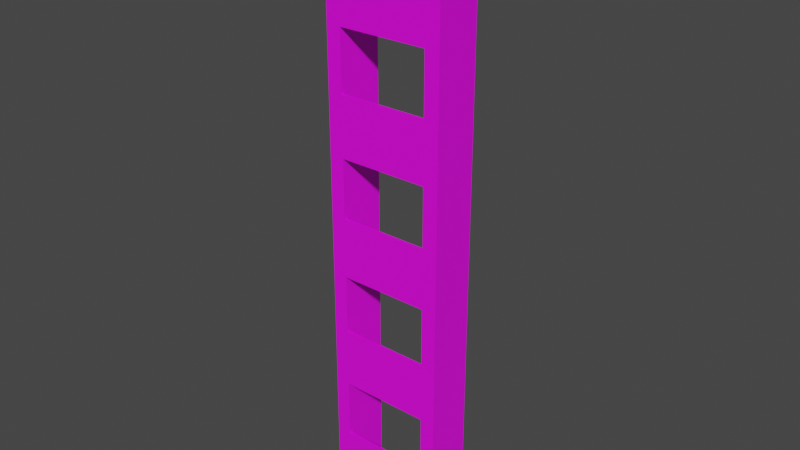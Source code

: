 # Source: ladder.blend  (saved by Blender 4.4.30; exported with 4.5.12 LTS)
import bpy
from mathutils import Matrix  # noqa: F401  (used for matrix-valued properties, if any)

bpy.ops.wm.read_factory_settings(use_empty=True)
scene = bpy.context.scene
scene.name = 'Scene'

# ---- collections
col_collection = bpy.data.collections.new('Collection'); scene.collection.children.link(col_collection)

# ---- images (referenced by path relative to the original .blend; pixels are not part of the script)
import os
ASSET_DIR = os.environ.get("B2B_ASSET_DIR", "")  # directory of the original .blend (textures are referenced by path, not embedded)
HERE = os.path.dirname(os.path.abspath(__file__))  # packed textures are extracted next to this script under _unpacked/

def load_image(name, relpath, width, height, colorspace="sRGB"):
    """Load a texture the original file referenced (path relative to the .blend, or extracted next to this script)."""
    p = next((c for c in (os.path.join(HERE, relpath), os.path.join(ASSET_DIR, relpath)) if relpath and os.path.exists(c)), "")
    if p:
        img = bpy.data.images.load(p, check_existing=True)
        img.name = name
    else:  # same state as the original file: an image datablock whose file is absent (Cycles renders it pink)
        img = bpy.data.images.new(name, width, height)
        img.source = "FILE"
        img.filepath = "//" + (relpath or name)
    img.colorspace_settings.name = colorspace
    return img
img_clean_metal_jpg = load_image('clean_metal.jpg', 'clean_metal.jpg', 1024, 1024, 'sRGB')

# ---- materials (node trees are filled in below, after node groups)
mat_material_001 = bpy.data.materials.new('Material.001')
mat_material_001.use_transparent_shadow = False

# ---- material node trees
mat_material_001.use_nodes = True; mat_material_001.node_tree.nodes.clear()
_N = mat_material_001.node_tree.nodes; _L = mat_material_001.node_tree.links
n0 = _N.new('ShaderNodeBsdfPrincipled'); n0.name = 'Principled BSDF'; n0.location = (10, 300)
n0.distribution = 'GGX'
n0.subsurface_method = 'BURLEY'
n0.inputs[3].default_value = 1.45
n0.inputs[27].default_value = (0.0, 0.0, 0.0, 1.0)
n0.inputs[28].default_value = 1.0
n1 = _N.new('ShaderNodeOutputMaterial'); n1.name = 'Material Output'; n1.location = (300, 300)
n2 = _N.new('ShaderNodeTexImage'); n2.name = 'Image Texture'; n2.location = (-717, 204)
n2.image = img_clean_metal_jpg
_L.new(n0.outputs[0], n1.inputs[0])
_L.new(n2.outputs[0], n0.inputs[0])
n1.is_active_output = True

# ---- world
world_world = bpy.data.worlds.new('World'); scene.world = world_world
world_world.use_nodes = True; world_world.node_tree.nodes.clear()
_N = world_world.node_tree.nodes; _L = world_world.node_tree.links
n0 = _N.new('ShaderNodeOutputWorld'); n0.name = 'World Output'; n0.location = (300, 300)
n1 = _N.new('ShaderNodeBackground'); n1.name = 'Background'; n1.location = (10, 300)
n1.inputs[0].default_value = (0.05088, 0.05088, 0.05088, 1.0)
_L.new(n1.outputs[0], n0.inputs[0])
n0.is_active_output = True
world_world.color = (0.05088, 0.05088, 0.05088)
world_world.use_sun_shadow = False
world_world.sun_shadow_jitter_overblur = 0.0

# ---- meshes
me_cube_010 = bpy.data.meshes.new('Cube.010')
me_cube_010.from_pydata([(-0.5, -0.15, -1.455), (-0.5, 0.25, -1.455), (-0.3765, -0.15, -1.455), (-0.3765, 0.25, -1.455), (-0.5, 0.25, -2.455), (-0.3765, 0.25, -2.455), (-0.3765, -0.15, -2.455), (-0.5, -0.15, -2.455), (-0.3765, -0.15, -1.955), (-0.3765, -0.125, -2.455), (-0.3765, -0.125, -1.955), (0.3765, -0.15, -1.455), (0.3765, 0.25, -1.455), (0.5, -0.15, -1.455), (0.5, 0.25, -1.455), (0.3765, 0.25, -2.455), (0.5, 0.25, -2.455), (0.5, -0.15, -2.455), (0.3765, -0.15, -2.455), (0.3765, -0.15, -1.955), (0.3765, -0.125, -2.455), (0.3765, -0.125, -1.955), (-0.5, -0.15, -0.4545), (-0.5, 0.25, -0.4545), (-0.3765, -0.15, -0.4545), (-0.3765, 0.25, -0.4545), (-0.5, 0.25, -1.455), (-0.3765, 0.25, -1.455), (-0.3765, -0.15, -1.455), (-0.5, -0.15, -1.455), (-0.3765, -0.15, -0.9545), (-0.3765, -0.125, -1.455), (-0.3765, -0.125, -0.9545), (0.3765, -0.15, -0.4545), (0.3765, 0.25, -0.4545), (0.5, -0.15, -0.4545), (0.5, 0.25, -0.4545), (0.3765, 0.25, -1.455), (0.5, 0.25, -1.455), (0.5, -0.15, -1.455), (0.3765, -0.15, -1.455), (0.3765, -0.15, -0.9545), (0.3765, -0.125, -1.455), (0.3765, -0.125, -0.9545), (-0.5, -0.15, 0.5455), (-0.5, 0.25, 0.5455), (-0.3765, -0.15, 0.5455), (-0.3765, 0.25, 0.5455), (-0.5, 0.25, -0.4545), (-0.3765, 0.25, -0.4545), (-0.3765, -0.15, -0.4545), (-0.5, -0.15, -0.4545), (-0.3765, -0.15, 0.04546), (-0.3765, -0.125, -0.4545), (-0.3765, -0.125, 0.04546), (0.3765, -0.15, 0.5455), (0.3765, 0.25, 0.5455), (0.5, -0.15, 0.5455), (0.5, 0.25, 0.5455), (0.3765, 0.25, -0.4545), (0.5, 0.25, -0.4545), (0.5, -0.15, -0.4545), (0.3765, -0.15, -0.4545), (0.3765, -0.15, 0.04546), (0.3765, -0.125, -0.4545), (0.3765, -0.125, 0.04546), (-0.5, -0.15, 1.545), (-0.5, 0.25, 1.545), (-0.3765, -0.15, 1.545), (-0.3765, 0.25, 1.545), (-0.5, 0.25, 0.5455), (-0.3765, 0.25, 0.5455), (-0.3765, -0.15, 0.5455), (-0.5, -0.15, 0.5455), (-0.3765, -0.15, 1.045), (-0.3765, -0.125, 0.5455), (-0.3765, -0.125, 1.045), (0.3765, -0.15, 1.545), (0.3765, 0.25, 1.545), (0.5, -0.15, 1.545), (0.5, 0.25, 1.545), (0.3765, 0.25, 0.5455), (0.5, 0.25, 0.5455), (0.5, -0.15, 0.5455), (0.3765, -0.15, 0.5455), (0.3765, -0.15, 1.045), (0.3765, -0.125, 0.5455), (0.3765, -0.125, 1.045), (-0.5, -0.15, 2.545), (-0.5, 0.25, 2.545), (-0.3765, -0.15, 2.545), (-0.3765, 0.25, 2.545), (-0.5, 0.25, 1.545), (-0.3765, 0.25, 1.545), (-0.3765, -0.15, 1.545), (-0.5, -0.15, 1.545), (-0.3765, -0.15, 2.045), (-0.3765, -0.125, 1.545), (-0.3765, -0.125, 2.045), (0.3765, -0.15, 2.545), (0.3765, 0.25, 2.545), (0.5, -0.15, 2.545), (0.5, 0.25, 2.545), (0.3765, 0.25, 1.545), (0.5, 0.25, 1.545), (0.5, -0.15, 1.545), (0.3765, -0.15, 1.545), (0.3765, -0.15, 2.045), (0.3765, -0.125, 1.545), (0.3765, -0.125, 2.045)], [], [(92, 89, 88, 95), (10, 9, 6, 8), (17, 13, 14, 16), (67, 70, 71, 69), (19, 18, 20, 21), (7, 4, 1, 0), (56, 59, 60, 58), (21, 10, 8, 19), (20, 9, 6, 18), (18, 6, 8, 19), (20, 9, 10, 21), (56, 58, 57, 55), (32, 31, 28, 30), (5, 3, 1, 4), (15, 12, 11, 19, 21, 20), (93, 97, 98, 96, 90, 91), (94, 95, 88, 90, 96), (64, 59, 56, 55, 63, 65), (61, 57, 58, 60), (27, 31, 32, 30, 24, 25), (69, 68, 66, 67), (41, 40, 42, 43), (38, 36, 34, 37), (16, 14, 12, 15), (66, 68, 74, 72, 73), (25, 24, 22, 23), (43, 32, 30, 41), (42, 31, 28, 40), (40, 28, 30, 41), (42, 31, 32, 43), (54, 53, 50, 52), (100, 102, 101, 99), (29, 26, 23, 22), (39, 35, 36, 38), (79, 83, 84, 85, 77), (70, 67, 66, 73), (53, 54, 52, 46, 47, 49), (63, 62, 64, 65), (9, 10, 8, 2, 3, 5), (29, 22, 24, 30, 28), (57, 61, 62, 63, 55), (65, 54, 52, 63), (64, 53, 50, 62), (62, 50, 52, 63), (64, 53, 54, 65), (76, 75, 72, 74), (7, 0, 2, 8, 6), (68, 69, 71, 75, 76, 74), (17, 18, 19, 11, 13), (33, 35, 39, 40, 41), (78, 81, 82, 80), (83, 79, 80, 82), (81, 78, 77, 85, 87, 86), (85, 84, 86, 87), (37, 34, 33, 41, 43, 42), (1, 3, 2, 0), (34, 36, 35, 33), (78, 80, 79, 77), (11, 12, 14, 13), (87, 76, 74, 85), (86, 75, 72, 84), (84, 72, 74, 85), (86, 75, 76, 87), (98, 97, 94, 96), (25, 23, 26, 27), (91, 90, 88, 89), (45, 47, 46, 44), (92, 93, 91, 89), (103, 104, 102, 100), (51, 44, 46, 52, 50), (106, 107, 99, 101, 105), (107, 106, 108, 109), (108, 103, 100, 99, 107, 109), (104, 105, 101, 102), (48, 45, 44, 51), (47, 45, 48, 49), (109, 98, 96, 107), (108, 97, 94, 106), (106, 94, 96, 107), (108, 97, 98, 109)])
_uv = me_cube_010.uv_layers.new(name='UVMap')
_uv.uv.foreach_set('vector', [0.4062, 0.25, 0.375, 0.25, 0.375, 0.0, 0.4062, 0.0, 0.3906, 0.7344, 0.4062, 0.7344, 0.4062, 0.75, 0.3906, 0.75, 0.4062, 0.75, 0.375, 0.75, 0.375, 0.5, 0.4062, 0.5, 0.375, 0.25, 0.4062, 0.25, 0.4062, 0.5, 0.375, 0.5, 0.3906, 0.0, 0.4062, 0.0, 0.4062, 0.01562, 0.3906, 0.01562, 0.4062, 0.0, 0.4062, 0.25, 0.375, 0.25, 0.375, 0.0, 0.375, 0.25, 0.4062, 0.25, 0.4062, 0.5, 0.375, 0.5, 0.0, 0.0, 0.0, 0.0, 0.0, 0.0, 0.0, 0.0, 0.0, 0.0, 0.0, 0.0, 0.0, 0.0, 0.0, 0.0, 0.0, 0.0, 0.0, 0.0, 0.0, 0.0, 0.0, 0.0, 0.0, 0.0, 0.0, 0.0, 0.0, 0.0, 0.0, 0.0, 0.125, 0.5, 0.375, 0.5, 0.375, 0.75, 0.125, 0.75, 0.3906, 0.7344, 0.4062, 0.7344, 0.4062, 0.75, 0.3906, 0.75, 0.4062, 0.5, 0.375, 0.5, 0.375, 0.25, 0.4062, 0.25, 0.4062, 0.25, 0.375, 0.25, 0.375, 0.0, 0.3906, 0.0, 0.3906, 0.01562, 0.4062, 0.01562, 0.4062, 0.5, 0.4062, 0.7344, 0.3906, 0.7344, 0.3906, 0.75, 0.375, 0.75, 0.375, 0.5, 0.4062, 0.75, 0.4062, 1.0, 0.375, 1.0, 0.375, 0.75, 0.3906, 0.75, 0.4062, 0.01562, 0.4062, 0.25, 0.375, 0.25, 0.375, 0.0, 0.3906, 0.0, 0.3906, 0.01562, 0.4062, 0.75, 0.375, 0.75, 0.375, 0.5, 0.4062, 0.5, 0.4062, 0.5, 0.4062, 0.7344, 0.3906, 0.7344, 0.3906, 0.75, 0.375, 0.75, 0.375, 0.5, 0.375, 0.5, 0.375, 0.75, 0.125, 0.75, 0.125, 0.5, 0.3906, 0.0, 0.4062, 0.0, 0.4062, 0.01562, 0.3906, 0.01562, 0.4062, 0.5, 0.375, 0.5, 0.375, 0.25, 0.4062, 0.25, 0.4062, 0.5, 0.375, 0.5, 0.375, 0.25, 0.4062, 0.25, 0.375, 1.0, 0.375, 0.75, 0.3906, 0.75, 0.4062, 0.75, 0.4062, 1.0, 0.375, 0.5, 0.375, 0.75, 0.125, 0.75, 0.125, 0.5, 0.0, 0.0, 0.0, 0.0, 0.0, 0.0, 0.0, 0.0, 0.0, 0.0, 0.0, 0.0, 0.0, 0.0, 0.0, 0.0, 0.0, 0.0, 0.0, 0.0, 0.0, 0.0, 0.0, 0.0, 0.0, 0.0, 0.0, 0.0, 0.0, 0.0, 0.0, 0.0, 0.3906, 0.7344, 0.4062, 0.7344, 0.4062, 0.75, 0.3906, 0.75, 0.125, 0.5, 0.375, 0.5, 0.375, 0.75, 0.125, 0.75, 0.4062, 0.0, 0.4062, 0.25, 0.375, 0.25, 0.375, 0.0, 0.4062, 0.75, 0.375, 0.75, 0.375, 0.5, 0.4062, 0.5, 0.375, 0.75, 0.4062, 0.75, 0.4062, 1.0, 0.3906, 1.0, 0.375, 1.0, 0.4062, 0.25, 0.375, 0.25, 0.375, 0.0, 0.4062, 0.0, 0.4062, 0.7344, 0.3906, 0.7344, 0.3906, 0.75, 0.375, 0.75, 0.375, 0.5, 0.4062, 0.5, 0.3906, 0.0, 0.4062, 0.0, 0.4062, 0.01562, 0.3906, 0.01562, 0.4062, 0.7344, 0.3906, 0.7344, 0.3906, 0.75, 0.375, 0.75, 0.375, 0.5, 0.4062, 0.5, 0.4062, 1.0, 0.375, 1.0, 0.375, 0.75, 0.3906, 0.75, 0.4062, 0.75, 0.375, 0.75, 0.4062, 0.75, 0.4062, 1.0, 0.3906, 1.0, 0.375, 1.0, 0.0, 0.0, 0.0, 0.0, 0.0, 0.0, 0.0, 0.0, 0.0, 0.0, 0.0, 0.0, 0.0, 0.0, 0.0, 0.0, 0.0, 0.0, 0.0, 0.0, 0.0, 0.0, 0.0, 0.0, 0.0, 0.0, 0.0, 0.0, 0.0, 0.0, 0.0, 0.0, 0.3906, 0.7344, 0.4062, 0.7344, 0.4062, 0.75, 0.3906, 0.75, 0.4062, 1.0, 0.375, 1.0, 0.375, 0.75, 0.3906, 0.75, 0.4062, 0.75, 0.375, 0.75, 0.375, 0.5, 0.4062, 0.5, 0.4062, 0.7344, 0.3906, 0.7344, 0.3906, 0.75, 0.4062, 0.75, 0.4062, 1.0, 0.3906, 1.0, 0.375, 1.0, 0.375, 0.75, 0.375, 1.0, 0.375, 0.75, 0.4062, 0.75, 0.4062, 1.0, 0.3906, 1.0, 0.375, 0.25, 0.4062, 0.25, 0.4062, 0.5, 0.375, 0.5, 0.4062, 0.75, 0.375, 0.75, 0.375, 0.5, 0.4062, 0.5, 0.4062, 0.25, 0.375, 0.25, 0.375, 0.0, 0.3906, 0.0, 0.3906, 0.01562, 0.4062, 0.01562, 0.3906, 0.0, 0.4062, 0.0, 0.4062, 0.01562, 0.3906, 0.01562, 0.4062, 0.25, 0.375, 0.25, 0.375, 0.0, 0.3906, 0.0, 0.3906, 0.01562, 0.4062, 0.01562, 0.125, 0.5, 0.375, 0.5, 0.375, 0.75, 0.125, 0.75, 0.125, 0.5, 0.375, 0.5, 0.375, 0.75, 0.125, 0.75, 0.125, 0.5, 0.375, 0.5, 0.375, 0.75, 0.125, 0.75, 0.125, 0.75, 0.125, 0.5, 0.375, 0.5, 0.375, 0.75, 0.0, 0.0, 0.0, 0.0, 0.0, 0.0, 0.0, 0.0, 0.0, 0.0, 0.0, 0.0, 0.0, 0.0, 0.0, 0.0, 0.0, 0.0, 0.0, 0.0, 0.0, 0.0, 0.0, 0.0, 0.0, 0.0, 0.0, 0.0, 0.0, 0.0, 0.0, 0.0, 0.3906, 0.7344, 0.4062, 0.7344, 0.4062, 0.75, 0.3906, 0.75, 0.375, 0.5, 0.375, 0.25, 0.4062, 0.25, 0.4062, 0.5, 0.375, 0.5, 0.375, 0.75, 0.125, 0.75, 0.125, 0.5, 0.125, 0.5, 0.375, 0.5, 0.375, 0.75, 0.125, 0.75, 0.4062, 0.25, 0.4062, 0.5, 0.375, 0.5, 0.375, 0.25, 0.4062, 0.25, 0.4062, 0.5, 0.375, 0.5, 0.375, 0.25, 0.4062, 1.0, 0.375, 1.0, 0.375, 0.75, 0.3906, 0.75, 0.4062, 0.75, 0.4062, 1.0, 0.3906, 1.0, 0.375, 1.0, 0.375, 0.75, 0.4062, 0.75, 0.3906, 0.0, 0.4062, 0.0, 0.4062, 0.01562, 0.3906, 0.01562, 0.4062, 0.01562, 0.4062, 0.25, 0.375, 0.25, 0.375, 0.0, 0.3906, 0.0, 0.3906, 0.01562, 0.4062, 0.5, 0.4062, 0.75, 0.375, 0.75, 0.375, 0.5, 0.4062, 0.25, 0.375, 0.25, 0.375, 0.0, 0.4062, 0.0, 0.375, 0.5, 0.375, 0.25, 0.4062, 0.25, 0.4062, 0.5, 0.0, 0.0, 0.0, 0.0, 0.0, 0.0, 0.0, 0.0, 0.0, 0.0, 0.0, 0.0, 0.0, 0.0, 0.0, 0.0, 0.0, 0.0, 0.0, 0.0, 0.0, 0.0, 0.0, 0.0, 0.0, 0.0, 0.0, 0.0, 0.0, 0.0, 0.0, 0.0])
me_cube_010.materials.append(mat_material_001)
me_cube_010.use_remesh_fix_poles = True
me_cube_010.use_remesh_preserve_attributes = False
me_cube_010.use_mirror_vertex_groups = False
me_cube_010.update()

# ---- objects
ob_model = bpy.data.objects.new('model', me_cube_010)

# ---- transforms, parenting, visibility, modifiers, constraints
ob_model.location = (0.0, 0.0, 0.0)
ob_model.lineart.crease_threshold = 0.0

# ---- collection membership
col_collection.objects.link(ob_model)

# ---- scene / render settings (as saved in the file)
scene.frame_start = 1; scene.frame_end = 250; scene.frame_set(2)
scene.render.engine = 'BLENDER_EEVEE_NEXT'
scene.cycles.use_denoising = False
scene.cycles.samples = 128
scene.cycles.sampling_pattern = 'TABULATED_SOBOL'
scene.cycles.use_adaptive_sampling = False
scene.cycles.use_light_tree = False
scene.view_settings.view_transform = 'Filmic'
bpy.context.view_layer.update()

# ---- added for rendering (the .blend has no active camera and no usable light): camera, sun
cam_auto = bpy.data.cameras.new('AutoCamera')
cam_auto.lens = 50.0
cam_auto.sensor_width = 36.0
cam_auto.clip_end = 1000.0
ob_auto_camera = bpy.data.objects.new('AutoCamera', cam_auto)
scene.collection.objects.link(ob_auto_camera)
ob_auto_camera.location = (4.73223, -5.62868, 3.83124)
ob_auto_camera.rotation_euler = (1.09748, -7.21219e-08, 0.694738)
scene.camera = ob_auto_camera
light_auto_sun = bpy.data.lights.new('AutoSun', 'SUN')
light_auto_sun.energy = 3.0
light_auto_sun.angle = 0.0523599
ob_auto_sun = bpy.data.objects.new('AutoSun', light_auto_sun)
scene.collection.objects.link(ob_auto_sun)
ob_auto_sun.rotation_euler = (0.872665, 0.174533, 0.523599)
bpy.context.view_layer.update()
